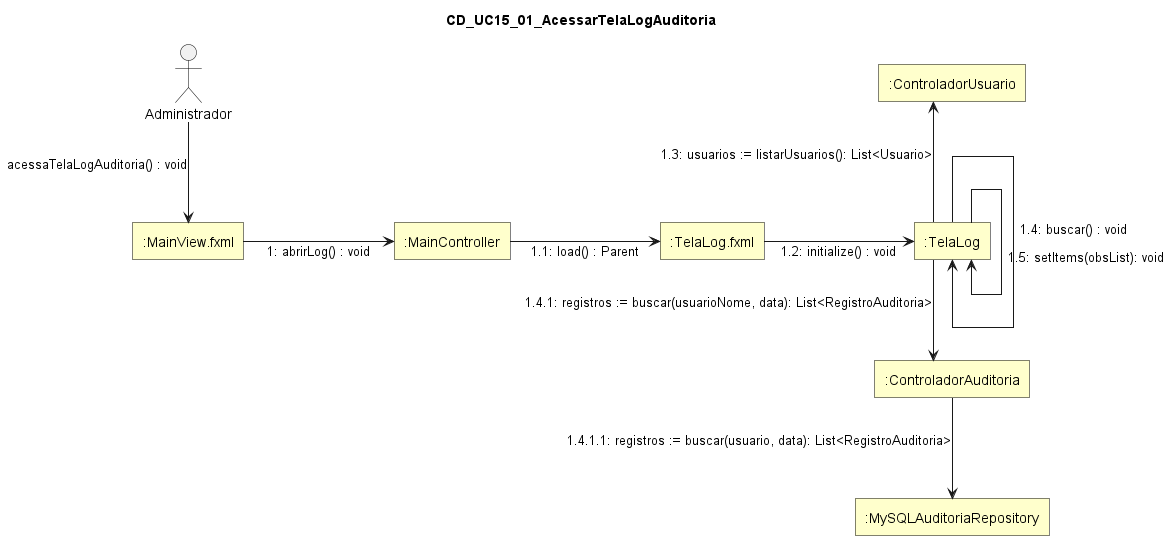

The diagram above was rendered by PlantUML. Its source (embedded in the PNG):
@startuml
skinparam style strictuml
skinparam linetype ortho
skinparam shadowing false
skinparam defaultTextAlignment center

skinparam nodesep 150
skinparam ranksep 100

skinparam rectangle {
  BackgroundColor #FFFFCC
  BorderColor Black
  RoundCorner 0
}

skinparam actor {
  BorderColor Black
  FontColor Black
}

title CD_UC15_01_AcessarTelaLogAuditoria

actor "Administrador" as Administrador

rectangle ":MainView.fxml" as MainViewFXML
rectangle ":MainController" as MainController
rectangle ":TelaLog.fxml" as TelaLogFXML
rectangle ":TelaLog" as TelaLog
rectangle ":ControladorUsuario" as ControladorUsuario
rectangle ":ControladorAuditoria" as ControladorAuditoria
rectangle ":MySQLAuditoriaRepository" as MySQLAuditoriaRepository

Administrador --> MainViewFXML : acessaTelaLogAuditoria() : void

MainViewFXML -right-> MainController : 1: abrirLog() : void

MainController -right-> TelaLogFXML : 1.1: load() : Parent

TelaLogFXML -right-> TelaLog : 1.2: initialize() : void

TelaLog -up-> ControladorUsuario : 1.3: usuarios := listarUsuarios(): List<Usuario>

TelaLog ---> TelaLog : 1.4: buscar() : void

TelaLog --> ControladorAuditoria : 1.4.1: registros := buscar(usuarioNome, data): List<RegistroAuditoria>

ControladorAuditoria --> MySQLAuditoriaRepository : 1.4.1.1: registros := buscar(usuario, data): List<RegistroAuditoria>

TelaLog ---> TelaLog : 1.5: setItems(obsList): void

@enduml